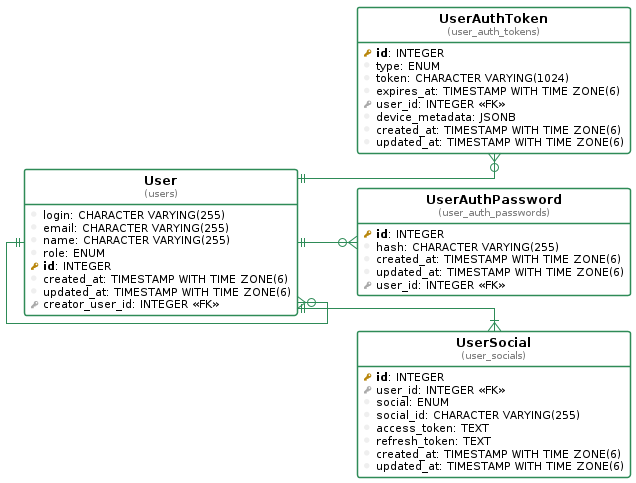

The diagram above was rendered by PlantUML. Its source (embedded in the PNG):
@startuml
!define table(ename, dbname) entity "<b>ename</b>\n<font size=10 color=gray>(dbname)</font>"

!define pkey(x) {field} <b><color:DarkGoldenRod><&key></color> x</b>
!define fkey(x) {field} <color:#AAAAAA><&key></color> x
!define column(x) {field} <color:#EFEFEF><&media-record></color> x

hide stereotypes
hide methods
hide circle

left to right direction

skinparam roundcorner 5
skinparam linetype ortho
skinparam shadowing false
skinparam handwritten false

skinparam class {
    BackgroundColor white
    ArrowColor seagreen
    BorderColor seagreen
}


table( UserAuthToken, user_auth_tokens ) as user_auth_tokens {
  pkey( id ): INTEGER 
  column( type ): ENUM 
  column( token ): CHARACTER VARYING(1024) 
  column( expires_at ): TIMESTAMP WITH TIME ZONE(6) 
  fkey( user_id ): INTEGER <<FK>>
  column( device_metadata ): JSONB 
  column( created_at ): TIMESTAMP WITH TIME ZONE(6) 
  column( updated_at ): TIMESTAMP WITH TIME ZONE(6) 
}

table( UserAuthPassword, user_auth_passwords ) as user_auth_passwords {
  pkey( id ): INTEGER 
  column( hash ): CHARACTER VARYING(255) 
  column( created_at ): TIMESTAMP WITH TIME ZONE(6) 
  column( updated_at ): TIMESTAMP WITH TIME ZONE(6) 
  fkey( user_id ): INTEGER <<FK>>
}

table( User, users ) as users {
  column( login ): CHARACTER VARYING(255) 
  column( email ): CHARACTER VARYING(255) 
  column( name ): CHARACTER VARYING(255) 
  column( role ): ENUM 
  pkey( id ): INTEGER 
  column( created_at ): TIMESTAMP WITH TIME ZONE(6) 
  column( updated_at ): TIMESTAMP WITH TIME ZONE(6) 
  fkey( creator_user_id ): INTEGER <<FK>>
}

table( UserSocial, user_socials ) as user_socials {
  pkey( id ): INTEGER 
  fkey( user_id ): INTEGER <<FK>>
  column( social ): ENUM 
  column( social_id ): CHARACTER VARYING(255) 
  column( access_token ): TEXT 
  column( refresh_token ): TEXT 
  column( created_at ): TIMESTAMP WITH TIME ZONE(6) 
  column( updated_at ): TIMESTAMP WITH TIME ZONE(6) 
}

"users" ||--o{ "user_auth_tokens"
"users" ||--o{ "user_auth_passwords"
"users" ||--o{ "users"
"users" ||--|{ "user_socials"
@enduml